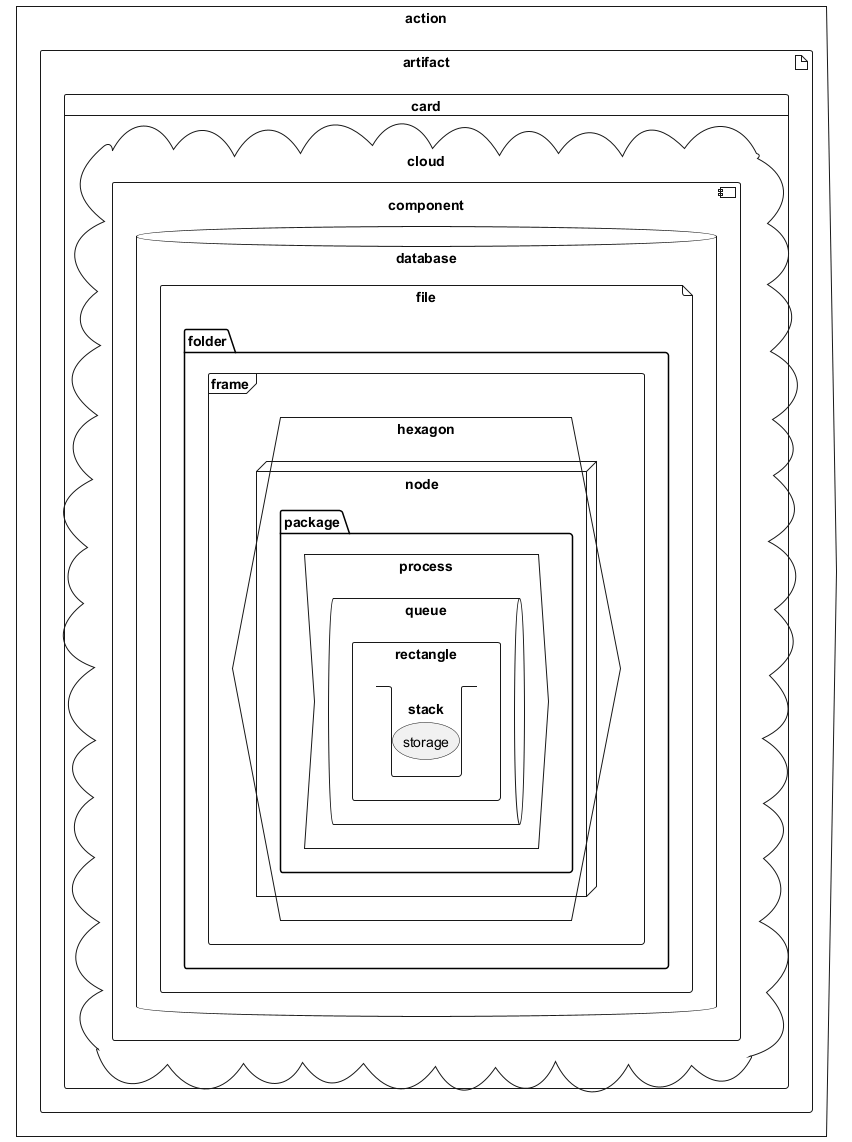

The diagram above was rendered by PlantUML. Its source (embedded in the PNG):
@startuml
action action {
artifact artifact {
card card {
cloud cloud {
component component {
database database {
file file {
folder folder {
frame frame {
hexagon hexagon {
node node {
package package {
process process {
queue queue {
rectangle rectangle {
stack stack {
storage storage {
}
}
}
}
}
}
}
}
}
}
}
}
}
}
}
}
}
@enduml